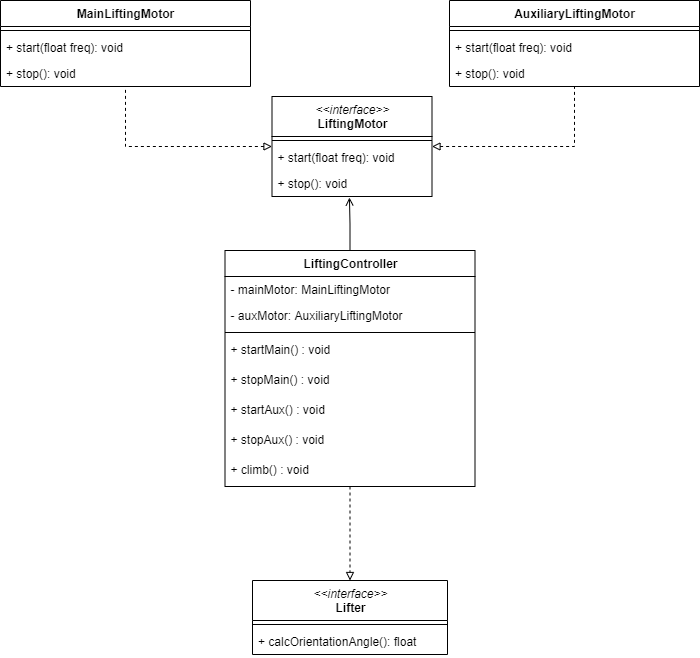

The diagram above was exported from draw.io. Its source (the exported page's mxGraphModel, read from the mxfile embedded in the PNG):
<mxGraphModel dx="1086" dy="806" grid="1" gridSize="10" guides="1" tooltips="1" connect="1" arrows="1" fold="1" page="1" pageScale="1" pageWidth="827" pageHeight="1169" math="0" shadow="0">
  <root>
    <mxCell id="Zzd5Y9C4l_YLcHebybR9-0" />
    <mxCell id="Zzd5Y9C4l_YLcHebybR9-1" parent="Zzd5Y9C4l_YLcHebybR9-0" />
    <mxCell id="CtexCHfZKbEjekpi_q-2-0" value="&amp;lt;&amp;lt;interface&amp;gt;&amp;gt;&lt;br&gt;&lt;span style=&quot;font-style: normal&quot;&gt;&lt;b&gt;Lifter&lt;/b&gt;&lt;/span&gt;" style="swimlane;fontStyle=2;align=center;verticalAlign=top;childLayout=stackLayout;horizontal=1;startSize=40;horizontalStack=0;resizeParent=1;resizeParentMax=0;resizeLast=0;collapsible=1;marginBottom=0;html=1;" parent="Zzd5Y9C4l_YLcHebybR9-1" vertex="1">
      <mxGeometry x="324" y="610" width="195" height="74" as="geometry" />
    </mxCell>
    <mxCell id="CtexCHfZKbEjekpi_q-2-1" value="" style="line;strokeWidth=1;fillColor=none;align=left;verticalAlign=middle;spacingTop=-1;spacingLeft=3;spacingRight=3;rotatable=0;labelPosition=right;points=[];portConstraint=eastwest;" parent="CtexCHfZKbEjekpi_q-2-0" vertex="1">
      <mxGeometry y="40" width="195" height="8" as="geometry" />
    </mxCell>
    <mxCell id="CtexCHfZKbEjekpi_q-2-2" value="+ calcOrientationAngle(): float" style="text;strokeColor=none;fillColor=none;align=left;verticalAlign=top;spacingLeft=4;spacingRight=4;overflow=hidden;rotatable=0;points=[[0,0.5],[1,0.5]];portConstraint=eastwest;" parent="CtexCHfZKbEjekpi_q-2-0" vertex="1">
      <mxGeometry y="48" width="195" height="26" as="geometry" />
    </mxCell>
    <mxCell id="CtexCHfZKbEjekpi_q-2-3" style="edgeStyle=orthogonalEdgeStyle;rounded=0;orthogonalLoop=1;jettySize=auto;html=1;exitX=0.5;exitY=0;exitDx=0;exitDy=0;entryX=0.484;entryY=1.038;entryDx=0;entryDy=0;entryPerimeter=0;endArrow=open;endFill=0;" parent="Zzd5Y9C4l_YLcHebybR9-1" source="CtexCHfZKbEjekpi_q-2-5" edge="1">
      <mxGeometry relative="1" as="geometry">
        <mxPoint x="420.94000000000005" y="226.98800000000006" as="targetPoint" />
      </mxGeometry>
    </mxCell>
    <mxCell id="CtexCHfZKbEjekpi_q-2-4" style="edgeStyle=orthogonalEdgeStyle;rounded=0;orthogonalLoop=1;jettySize=auto;html=1;entryX=0.5;entryY=0;entryDx=0;entryDy=0;endArrow=block;endFill=0;dashed=1;" parent="Zzd5Y9C4l_YLcHebybR9-1" source="CtexCHfZKbEjekpi_q-2-5" target="CtexCHfZKbEjekpi_q-2-0" edge="1">
      <mxGeometry relative="1" as="geometry" />
    </mxCell>
    <mxCell id="CtexCHfZKbEjekpi_q-2-5" value="LiftingController" style="swimlane;fontStyle=1;align=center;verticalAlign=top;childLayout=stackLayout;horizontal=1;startSize=26;horizontalStack=0;resizeParent=1;resizeParentMax=0;resizeLast=0;collapsible=1;marginBottom=0;html=1;" parent="Zzd5Y9C4l_YLcHebybR9-1" vertex="1">
      <mxGeometry x="296.5" y="280" width="250" height="236" as="geometry" />
    </mxCell>
    <mxCell id="CtexCHfZKbEjekpi_q-2-6" value="- mainMotor: MainLiftingMotor" style="text;strokeColor=none;fillColor=none;align=left;verticalAlign=top;spacingLeft=4;spacingRight=4;overflow=hidden;rotatable=0;points=[[0,0.5],[1,0.5]];portConstraint=eastwest;fontStyle=0" parent="CtexCHfZKbEjekpi_q-2-5" vertex="1">
      <mxGeometry y="26" width="250" height="26" as="geometry" />
    </mxCell>
    <mxCell id="CtexCHfZKbEjekpi_q-2-7" value="- auxMotor: AuxiliaryLiftingMotor" style="text;strokeColor=none;fillColor=none;align=left;verticalAlign=top;spacingLeft=4;spacingRight=4;overflow=hidden;rotatable=0;points=[[0,0.5],[1,0.5]];portConstraint=eastwest;" parent="CtexCHfZKbEjekpi_q-2-5" vertex="1">
      <mxGeometry y="52" width="250" height="26" as="geometry" />
    </mxCell>
    <mxCell id="CtexCHfZKbEjekpi_q-2-8" value="" style="line;strokeWidth=1;fillColor=none;align=left;verticalAlign=middle;spacingTop=-1;spacingLeft=3;spacingRight=3;rotatable=0;labelPosition=right;points=[];portConstraint=eastwest;" parent="CtexCHfZKbEjekpi_q-2-5" vertex="1">
      <mxGeometry y="78" width="250" height="8" as="geometry" />
    </mxCell>
    <mxCell id="CtexCHfZKbEjekpi_q-2-9" value="+ startMain() : void" style="text;strokeColor=none;fillColor=none;align=left;verticalAlign=top;spacingLeft=4;spacingRight=4;overflow=hidden;rotatable=0;points=[[0,0.5],[1,0.5]];portConstraint=eastwest;" parent="CtexCHfZKbEjekpi_q-2-5" vertex="1">
      <mxGeometry y="86" width="250" height="30" as="geometry" />
    </mxCell>
    <mxCell id="w-8uTvaEPN7CbBgzy_Dq-0" value="+ stopMain() : void" style="text;strokeColor=none;fillColor=none;align=left;verticalAlign=top;spacingLeft=4;spacingRight=4;overflow=hidden;rotatable=0;points=[[0,0.5],[1,0.5]];portConstraint=eastwest;" parent="CtexCHfZKbEjekpi_q-2-5" vertex="1">
      <mxGeometry y="116" width="250" height="30" as="geometry" />
    </mxCell>
    <mxCell id="w-8uTvaEPN7CbBgzy_Dq-2" value="+ startAux() : void" style="text;strokeColor=none;fillColor=none;align=left;verticalAlign=top;spacingLeft=4;spacingRight=4;overflow=hidden;rotatable=0;points=[[0,0.5],[1,0.5]];portConstraint=eastwest;" parent="CtexCHfZKbEjekpi_q-2-5" vertex="1">
      <mxGeometry y="146" width="250" height="30" as="geometry" />
    </mxCell>
    <mxCell id="w-8uTvaEPN7CbBgzy_Dq-1" value="+ stopAux() : void" style="text;strokeColor=none;fillColor=none;align=left;verticalAlign=top;spacingLeft=4;spacingRight=4;overflow=hidden;rotatable=0;points=[[0,0.5],[1,0.5]];portConstraint=eastwest;" parent="CtexCHfZKbEjekpi_q-2-5" vertex="1">
      <mxGeometry y="176" width="250" height="30" as="geometry" />
    </mxCell>
    <mxCell id="wD1sS29b5y4ASYgBdq0t-0" value="+ climb() : void" style="text;strokeColor=none;fillColor=none;align=left;verticalAlign=top;spacingLeft=4;spacingRight=4;overflow=hidden;rotatable=0;points=[[0,0.5],[1,0.5]];portConstraint=eastwest;" parent="CtexCHfZKbEjekpi_q-2-5" vertex="1">
      <mxGeometry y="206" width="250" height="30" as="geometry" />
    </mxCell>
    <mxCell id="CtexCHfZKbEjekpi_q-2-10" style="edgeStyle=orthogonalEdgeStyle;rounded=0;orthogonalLoop=1;jettySize=auto;html=1;exitX=1;exitY=0.5;exitDx=0;exitDy=0;dashed=1;endArrow=none;endFill=0;startArrow=block;startFill=0;" parent="Zzd5Y9C4l_YLcHebybR9-1" source="CtexCHfZKbEjekpi_q-2-12" target="CtexCHfZKbEjekpi_q-2-18" edge="1">
      <mxGeometry relative="1" as="geometry" />
    </mxCell>
    <mxCell id="CtexCHfZKbEjekpi_q-2-11" style="edgeStyle=orthogonalEdgeStyle;rounded=0;orthogonalLoop=1;jettySize=auto;html=1;exitX=0;exitY=0.5;exitDx=0;exitDy=0;dashed=1;endArrow=none;endFill=0;startArrow=block;startFill=0;" parent="Zzd5Y9C4l_YLcHebybR9-1" source="CtexCHfZKbEjekpi_q-2-12" target="CtexCHfZKbEjekpi_q-2-15" edge="1">
      <mxGeometry relative="1" as="geometry" />
    </mxCell>
    <mxCell id="CtexCHfZKbEjekpi_q-2-12" value="&amp;lt;&amp;lt;interface&amp;gt;&amp;gt;&lt;br&gt;&lt;span style=&quot;font-style: normal&quot;&gt;&lt;b&gt;LiftingMotor&lt;/b&gt;&lt;/span&gt;" style="swimlane;fontStyle=2;align=center;verticalAlign=top;childLayout=stackLayout;horizontal=1;startSize=40;horizontalStack=0;resizeParent=1;resizeParentMax=0;resizeLast=0;collapsible=1;marginBottom=0;html=1;" parent="Zzd5Y9C4l_YLcHebybR9-1" vertex="1">
      <mxGeometry x="343.5" y="126" width="160" height="100" as="geometry" />
    </mxCell>
    <mxCell id="CtexCHfZKbEjekpi_q-2-13" value="" style="line;strokeWidth=1;fillColor=none;align=left;verticalAlign=middle;spacingTop=-1;spacingLeft=3;spacingRight=3;rotatable=0;labelPosition=right;points=[];portConstraint=eastwest;" parent="CtexCHfZKbEjekpi_q-2-12" vertex="1">
      <mxGeometry y="40" width="160" height="8" as="geometry" />
    </mxCell>
    <mxCell id="RTDIfbJ-OU4oXCu3YbGe-0" value="+ start(float freq): void" style="text;strokeColor=none;fillColor=none;align=left;verticalAlign=top;spacingLeft=4;spacingRight=4;overflow=hidden;rotatable=0;points=[[0,0.5],[1,0.5]];portConstraint=eastwest;" parent="CtexCHfZKbEjekpi_q-2-12" vertex="1">
      <mxGeometry y="48" width="160" height="26" as="geometry" />
    </mxCell>
    <mxCell id="hQYsZVR4squPu4cnVDRH-0" value="+ stop(): void" style="text;strokeColor=none;fillColor=none;align=left;verticalAlign=top;spacingLeft=4;spacingRight=4;overflow=hidden;rotatable=0;points=[[0,0.5],[1,0.5]];portConstraint=eastwest;" parent="CtexCHfZKbEjekpi_q-2-12" vertex="1">
      <mxGeometry y="74" width="160" height="26" as="geometry" />
    </mxCell>
    <mxCell id="CtexCHfZKbEjekpi_q-2-15" value="MainLiftingMotor" style="swimlane;fontStyle=1;align=center;verticalAlign=top;childLayout=stackLayout;horizontal=1;startSize=26;horizontalStack=0;resizeParent=1;resizeParentMax=0;resizeLast=0;collapsible=1;marginBottom=0;html=1;" parent="Zzd5Y9C4l_YLcHebybR9-1" vertex="1">
      <mxGeometry x="72" y="30" width="250" height="86" as="geometry" />
    </mxCell>
    <mxCell id="CtexCHfZKbEjekpi_q-2-16" value="" style="line;strokeWidth=1;fillColor=none;align=left;verticalAlign=middle;spacingTop=-1;spacingLeft=3;spacingRight=3;rotatable=0;labelPosition=right;points=[];portConstraint=eastwest;" parent="CtexCHfZKbEjekpi_q-2-15" vertex="1">
      <mxGeometry y="26" width="250" height="8" as="geometry" />
    </mxCell>
    <mxCell id="hQYsZVR4squPu4cnVDRH-1" value="+ start(float freq): void" style="text;strokeColor=none;fillColor=none;align=left;verticalAlign=top;spacingLeft=4;spacingRight=4;overflow=hidden;rotatable=0;points=[[0,0.5],[1,0.5]];portConstraint=eastwest;" parent="CtexCHfZKbEjekpi_q-2-15" vertex="1">
      <mxGeometry y="34" width="250" height="26" as="geometry" />
    </mxCell>
    <mxCell id="hQYsZVR4squPu4cnVDRH-3" value="+ stop(): void" style="text;strokeColor=none;fillColor=none;align=left;verticalAlign=top;spacingLeft=4;spacingRight=4;overflow=hidden;rotatable=0;points=[[0,0.5],[1,0.5]];portConstraint=eastwest;" parent="CtexCHfZKbEjekpi_q-2-15" vertex="1">
      <mxGeometry y="60" width="250" height="26" as="geometry" />
    </mxCell>
    <mxCell id="CtexCHfZKbEjekpi_q-2-18" value="AuxiliaryLiftingMotor" style="swimlane;fontStyle=1;align=center;verticalAlign=top;childLayout=stackLayout;horizontal=1;startSize=26;horizontalStack=0;resizeParent=1;resizeParentMax=0;resizeLast=0;collapsible=1;marginBottom=0;html=1;" parent="Zzd5Y9C4l_YLcHebybR9-1" vertex="1">
      <mxGeometry x="521" y="30" width="250" height="86" as="geometry" />
    </mxCell>
    <mxCell id="CtexCHfZKbEjekpi_q-2-19" value="" style="line;strokeWidth=1;fillColor=none;align=left;verticalAlign=middle;spacingTop=-1;spacingLeft=3;spacingRight=3;rotatable=0;labelPosition=right;points=[];portConstraint=eastwest;" parent="CtexCHfZKbEjekpi_q-2-18" vertex="1">
      <mxGeometry y="26" width="250" height="8" as="geometry" />
    </mxCell>
    <mxCell id="hQYsZVR4squPu4cnVDRH-2" value="+ start(float freq): void" style="text;strokeColor=none;fillColor=none;align=left;verticalAlign=top;spacingLeft=4;spacingRight=4;overflow=hidden;rotatable=0;points=[[0,0.5],[1,0.5]];portConstraint=eastwest;" parent="CtexCHfZKbEjekpi_q-2-18" vertex="1">
      <mxGeometry y="34" width="250" height="26" as="geometry" />
    </mxCell>
    <mxCell id="hQYsZVR4squPu4cnVDRH-4" value="+ stop(): void" style="text;strokeColor=none;fillColor=none;align=left;verticalAlign=top;spacingLeft=4;spacingRight=4;overflow=hidden;rotatable=0;points=[[0,0.5],[1,0.5]];portConstraint=eastwest;" parent="CtexCHfZKbEjekpi_q-2-18" vertex="1">
      <mxGeometry y="60" width="250" height="26" as="geometry" />
    </mxCell>
  </root>
</mxGraphModel>